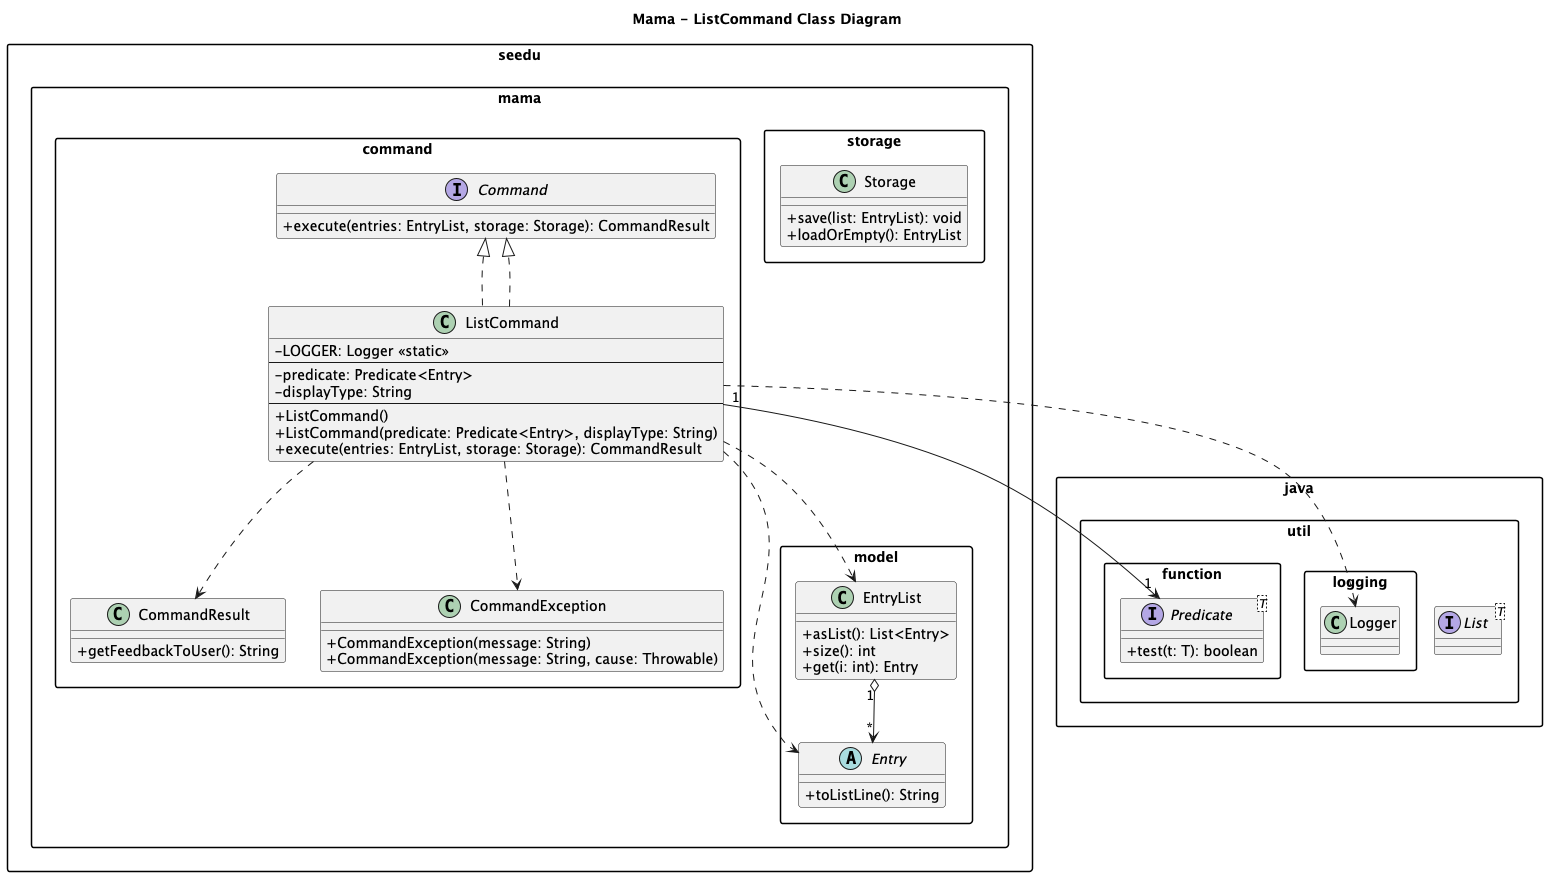

The diagram above was rendered by PlantUML. Its source (embedded in the PNG):
@startuml
title Mama - ListCommand Class Diagram

skinparam classAttributeIconSize 0
skinparam packageStyle rectangle

package "seedu.mama.command" {
  interface Command {
    +execute(entries: EntryList, storage: Storage): CommandResult
  }

  class CommandResult {
    +getFeedbackToUser(): String
  }

  class CommandException {
    +CommandException(message: String)
    +CommandException(message: String, cause: Throwable)
  }

  class ListCommand implements Command {
    -LOGGER: Logger <<static>>
    --
    -predicate: Predicate<Entry>
    -displayType: String
    --
    +ListCommand()
    +ListCommand(predicate: Predicate<Entry>, displayType: String)
    +execute(entries: EntryList, storage: Storage): CommandResult
  }
}

package "seedu.mama.model" {
  abstract class Entry {
    +toListLine(): String
  }

  class EntryList {
    +asList(): List<Entry>
    +size(): int
    +get(i: int): Entry
  }
}

package "seedu.mama.storage" {
  class Storage {
    +save(list: EntryList): void
    +loadOrEmpty(): EntryList
  }
}

package "java.util" {
  interface List<T>
}

package "java.util.function" {
  interface Predicate<T> {
    +test(t: T): boolean
  }
}

package "java.util.logging" {
  class Logger
}

' --- Relationships ---
ListCommand ..|> Command

' Association: ListCommand has a Predicate field
ListCommand "1" --> "1" Predicate

' Dependencies: Used as parameters, return types, or locals
ListCommand ..> EntryList
ListCommand ..> Entry
ListCommand ..> CommandResult
ListCommand ..> CommandException
ListCommand ..> Logger

EntryList "1" o--> "*" Entry
@enduml